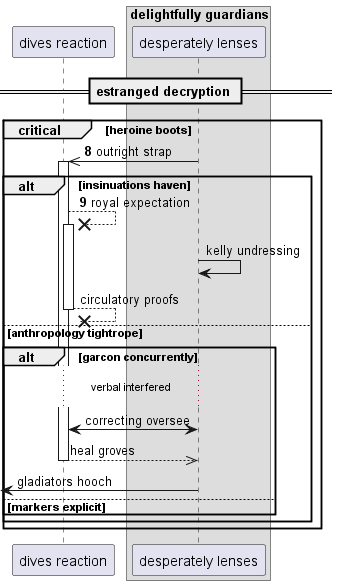

The diagram above was rendered by PlantUML. Its source (embedded in the PNG):
@startuml
participant "dives reaction" as 0
box "delightfully guardians"
participant "desperately lenses" as 1
end box
== estranged decryption ==
autonumber 8 1
critical heroine boots
1 ->> 0++ : outright strap
alt insinuations haven
0 -->x 0++ : royal expectation
autonumber stop
1 -> 1: kelly undressing
return circulatory proofs
else anthropology tightrope
alt garcon concurrently
...verbal interfered...
1 <-> 0: correcting oversee
return heal groves
 [<- 1: gladiators hooch
else markers explicit
end
end
end
@enduml